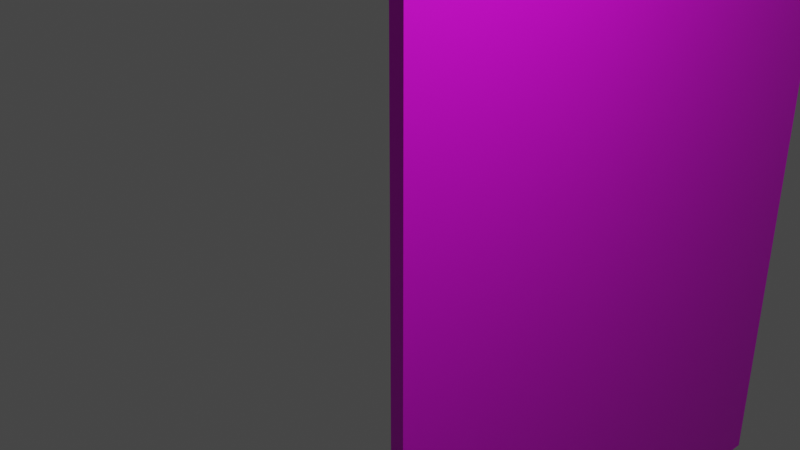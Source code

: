 # Source: doorL.blend  (saved by Blender 3.3.6; exported with 4.5.12 LTS)
import bpy
from mathutils import Matrix  # noqa: F401  (used for matrix-valued properties, if any)

bpy.ops.wm.read_factory_settings(use_empty=True)
scene = bpy.context.scene
scene.name = 'Scene'

# ---- collections
col_collection = bpy.data.collections.new('Collection'); scene.collection.children.link(col_collection)

# ---- images (referenced by path relative to the original .blend; pixels are not part of the script)
import os
ASSET_DIR = os.environ.get("B2B_ASSET_DIR", "")  # directory of the original .blend (textures are referenced by path, not embedded)
HERE = os.path.dirname(os.path.abspath(__file__))  # packed textures are extracted next to this script under _unpacked/

def load_image(name, relpath, width, height, colorspace="sRGB"):
    """Load a texture the original file referenced (path relative to the .blend, or extracted next to this script)."""
    p = next((c for c in (os.path.join(HERE, relpath), os.path.join(ASSET_DIR, relpath)) if relpath and os.path.exists(c)), "")
    if p:
        img = bpy.data.images.load(p, check_existing=True)
        img.name = name
    else:  # same state as the original file: an image datablock whose file is absent (Cycles renders it pink)
        img = bpy.data.images.new(name, width, height)
        img.source = "FILE"
        img.filepath = "//" + (relpath or name)
    img.colorspace_settings.name = colorspace
    return img
img_23705361452_f03b551718_o_jpg = load_image('23705361452_f03b551718_o.jpg', '23705361452_f03b551718_o.jpg', 1024, 1024, 'sRGB')

# ---- materials (node trees are filled in below, after node groups)
mat_wood = bpy.data.materials.new('Wood')
mat_wood.alpha_threshold = 0.0
mat_wood.roughness = 0.5
mat_wood.line_color = (0.0, 0.0, 0.0, 1.0)

# ---- material node trees
mat_wood.use_nodes = True; mat_wood.node_tree.nodes.clear()
_N = mat_wood.node_tree.nodes; _L = mat_wood.node_tree.links
n0 = _N.new('ShaderNodeOutputMaterial'); n0.name = 'Material Output'; n0.location = (300, 300)
n1 = _N.new('ShaderNodeBsdfPrincipled'); n1.name = 'Principled BSDF'; n1.location = (10, 300)
n1.distribution = 'GGX'
n1.subsurface_method = 'RANDOM_WALK_SKIN'
n1.inputs[3].default_value = 1.45
n1.inputs[27].default_value = (0.0, 0.0, 0.0, 1.0)
n1.inputs[28].default_value = 1.0
n2 = _N.new('ShaderNodeTexImage'); n2.name = 'Image Texture'; n2.location = (-323, 170)
n2.image = img_23705361452_f03b551718_o_jpg
_L.new(n1.outputs[0], n0.inputs[0])
_L.new(n2.outputs[0], n1.inputs[0])
n0.is_active_output = True

# ---- world
world_world = bpy.data.worlds.new('World'); scene.world = world_world
world_world.use_nodes = True; world_world.node_tree.nodes.clear()
_N = world_world.node_tree.nodes; _L = world_world.node_tree.links
n0 = _N.new('ShaderNodeOutputWorld'); n0.name = 'World Output'; n0.location = (300, 300)
n1 = _N.new('ShaderNodeBackground'); n1.name = 'Background'; n1.location = (10, 300)
n1.inputs[0].default_value = (0.05088, 0.05088, 0.05088, 1.0)
_L.new(n1.outputs[0], n0.inputs[0])
n0.is_active_output = True
world_world.color = (0.05088, 0.05088, 0.05088)
world_world.use_sun_shadow = False
world_world.sun_shadow_jitter_overblur = 0.0

# ---- cameras
cam_camera = bpy.data.cameras.new('Camera')
cam_camera.clip_end = 100.0
cam_camera.ortho_scale = 7.314

# ---- lights
light_light = bpy.data.lights.new('Light', 'POINT')
light_light.transmission_factor = 0.0
light_light.energy = 1000.0
light_light.shadow_soft_size = 0.1
light_light.shadow_maximum_resolution = 0.006
light_light.use_absolute_resolution = True

# ---- meshes
me_cube = bpy.data.meshes.new('Cube')
me_cube.from_pydata([(1.0, -0.02437, 1.0), (1.0, -0.02437, -1.0), (1.0, -2.024, 1.0), (1.0, -2.024, -1.0), (-1.0, -0.02437, 1.0), (-1.0, -0.02437, -1.0), (-1.0, -2.024, 1.0), (-1.0, -2.024, -1.0)], [], [(0, 4, 6, 2), (3, 2, 6, 7), (7, 6, 4, 5), (5, 1, 3, 7), (1, 0, 2, 3), (5, 4, 0, 1)])
_uv = me_cube.uv_layers.new(name='UVMap')
_uv.uv.foreach_set('vector', [0.625, 0.5, 0.875, 0.5, 0.875, 0.75, 0.625, 0.75, 0.375, 0.75, 0.625, 0.75, 0.625, 1.0, 0.375, 1.0, 0.375, 0.0, 0.625, 0.0, 0.625, 0.25, 0.375, 0.25, 0.125, 0.5, 0.375, 0.5, 0.375, 0.75, 0.125, 0.75, 0.375, 0.5, 0.625, 0.5, 0.625, 0.75, 0.375, 0.75, 0.375, 0.25, 0.625, 0.25, 0.625, 0.5, 0.375, 0.5])
me_cube.materials.append(mat_wood)
me_cube.use_mirror_vertex_groups = False
me_cube.update()

# ---- objects
ob_cube = bpy.data.objects.new('Cube', me_cube)
ob_light = bpy.data.objects.new('Light', light_light)
ob_camera = bpy.data.objects.new('Camera', cam_camera)

# ---- transforms, parenting, visibility, modifiers, constraints
ob_cube.location = (0.0, 8.06, 0.0)
ob_cube.scale = (0.1, 4.0, 7.0)
ob_cube.lock_rotations_4d = False
ob_cube.empty_display_type = 'ARROWS'
ob_cube.lineart.crease_threshold = 0.0
ob_light.location = (4.076, 1.005, 5.904)
ob_light.rotation_euler = (0.6503, 0.05522, 1.866)
ob_light.lock_rotations_4d = False
ob_light.empty_display_type = 'ARROWS'
ob_light.color = (0.0, 0.0, 0.0, 0.0)
ob_light.lineart.crease_threshold = 0.0
ob_camera.location = (7.359, -6.926, 4.958)
ob_camera.rotation_euler = (1.109, 0.0, 0.8149)
ob_camera.lock_rotations_4d = False
ob_camera.empty_display_type = 'ARROWS'
ob_camera.color = (0.0, 0.0, 0.0, 0.0)
ob_camera.display_type = 'WIRE'
ob_camera.lineart.crease_threshold = 0.0

# ---- collection membership
col_collection.objects.link(ob_cube)
col_collection.objects.link(ob_light)
col_collection.objects.link(ob_camera)

# ---- scene / render settings (as saved in the file)
scene.camera = ob_camera
scene.frame_start = 1; scene.frame_end = 250; scene.frame_set(1)
scene.render.engine = 'CYCLES'
scene.cycles.sampling_pattern = 'TABULATED_SOBOL'
scene.cycles.use_light_tree = False
scene.view_settings.view_transform = 'Filmic'
bpy.context.view_layer.update()

